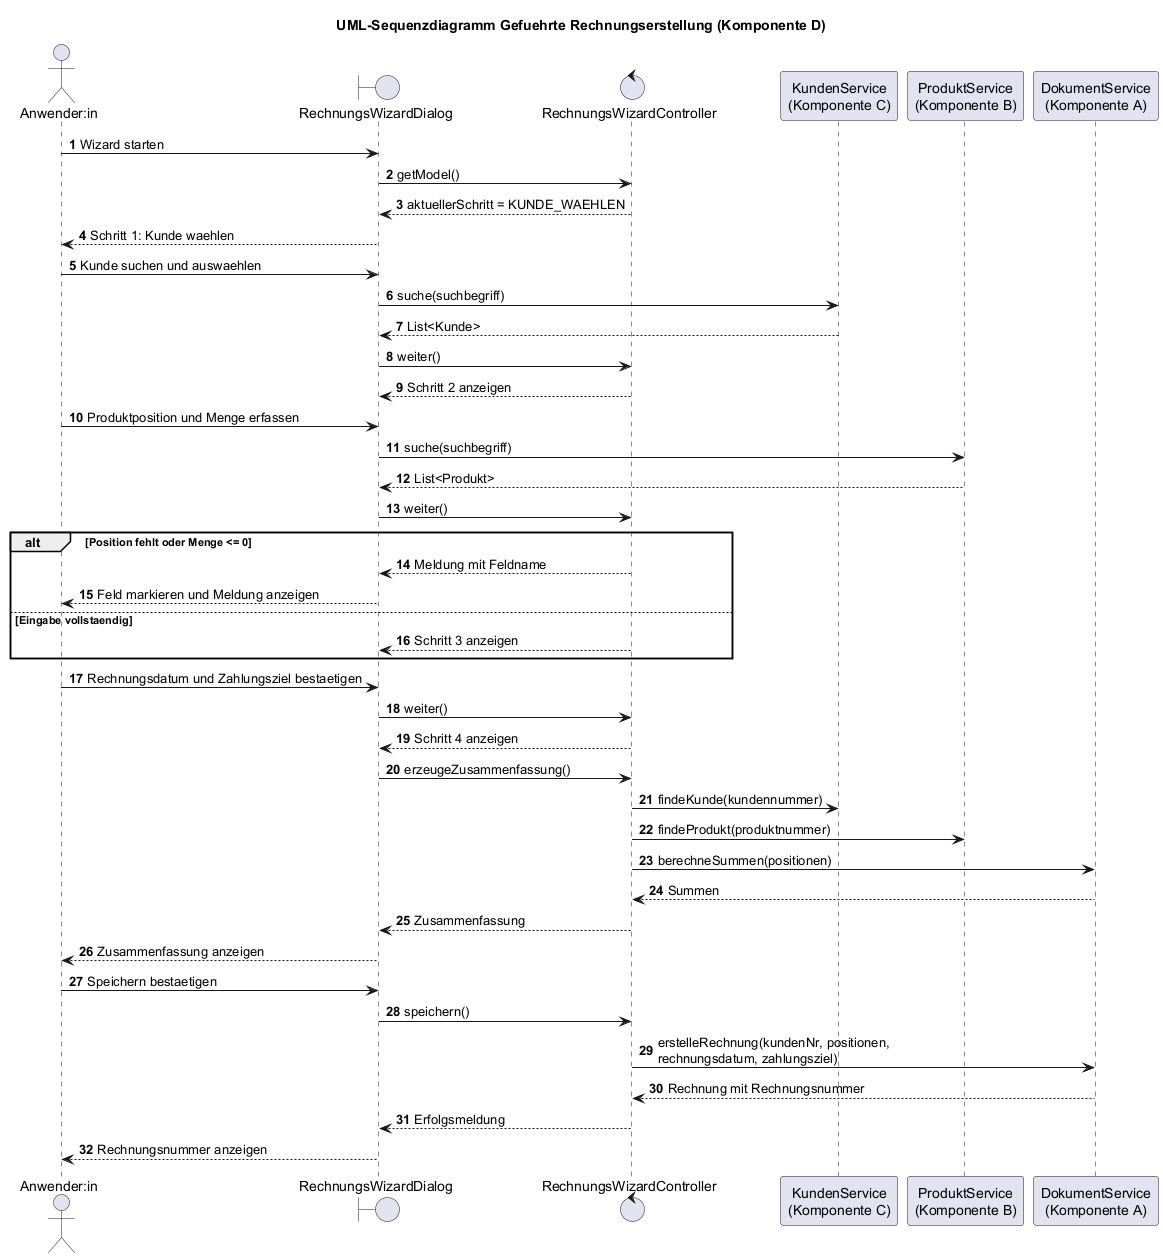

The diagram above was rendered by PlantUML. Its source (embedded in the PNG):
@startuml
title UML-Sequenzdiagramm Gefuehrte Rechnungserstellung (Komponente D)
autonumber

actor "Anwender:in" as Anw
boundary "RechnungsWizardDialog" as Dialog
control "RechnungsWizardController" as Controller
participant "KundenService\n(Komponente C)" as Kunden
participant "ProduktService\n(Komponente B)" as Produkte
participant "DokumentService\n(Komponente A)" as Dokumente

Anw -> Dialog : Wizard starten
Dialog -> Controller : getModel()
Controller --> Dialog : aktuellerSchritt = KUNDE_WAEHLEN
Dialog --> Anw : Schritt 1: Kunde waehlen

Anw -> Dialog : Kunde suchen und auswaehlen
Dialog -> Kunden : suche(suchbegriff)
Kunden --> Dialog : List<Kunde>
Dialog -> Controller : weiter()
Controller --> Dialog : Schritt 2 anzeigen

Anw -> Dialog : Produktposition und Menge erfassen
Dialog -> Produkte : suche(suchbegriff)
Produkte --> Dialog : List<Produkt>
Dialog -> Controller : weiter()

alt Position fehlt oder Menge <= 0
  Controller --> Dialog : Meldung mit Feldname
  Dialog --> Anw : Feld markieren und Meldung anzeigen
else Eingabe vollstaendig
  Controller --> Dialog : Schritt 3 anzeigen
end

Anw -> Dialog : Rechnungsdatum und Zahlungsziel bestaetigen
Dialog -> Controller : weiter()
Controller --> Dialog : Schritt 4 anzeigen

Dialog -> Controller : erzeugeZusammenfassung()
Controller -> Kunden : findeKunde(kundennummer)
Controller -> Produkte : findeProdukt(produktnummer)
Controller -> Dokumente : berechneSummen(positionen)
Dokumente --> Controller : Summen
Controller --> Dialog : Zusammenfassung
Dialog --> Anw : Zusammenfassung anzeigen

Anw -> Dialog : Speichern bestaetigen
Dialog -> Controller : speichern()
Controller -> Dokumente : erstelleRechnung(kundenNr, positionen,\nrechnungsdatum, zahlungsziel)
Dokumente --> Controller : Rechnung mit Rechnungsnummer
Controller --> Dialog : Erfolgsmeldung
Dialog --> Anw : Rechnungsnummer anzeigen
@enduml